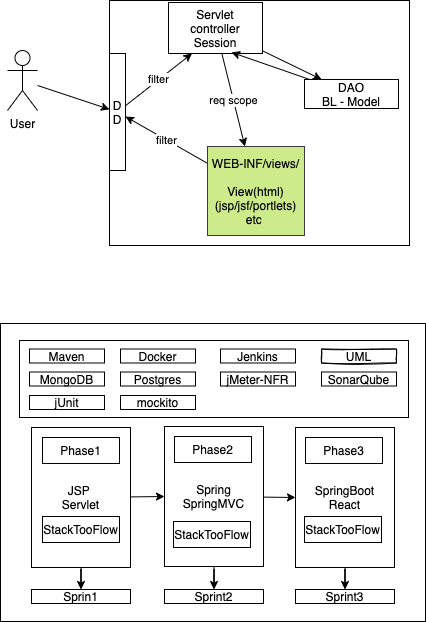

The diagram above was exported from draw.io. Its source (the exported page's mxGraphModel, read from the mxfile embedded in the PNG):
<mxGraphModel dx="458" dy="405" grid="0" gridSize="10" guides="1" tooltips="1" connect="1" arrows="1" fold="1" page="1" pageScale="1" pageWidth="827" pageHeight="1169" math="0" shadow="0">
  <root>
    <mxCell id="0" />
    <mxCell id="1" parent="0" />
    <mxCell id="46" value="" style="rounded=0;whiteSpace=wrap;html=1;" vertex="1" parent="1">
      <mxGeometry x="20" y="395" width="425" height="298" as="geometry" />
    </mxCell>
    <mxCell id="2" value="" style="rounded=0;whiteSpace=wrap;html=1;" parent="1" vertex="1">
      <mxGeometry x="129" y="72" width="300" height="245" as="geometry" />
    </mxCell>
    <mxCell id="13" style="edgeStyle=none;rounded=0;orthogonalLoop=1;jettySize=auto;html=1;" parent="1" source="3" target="8" edge="1">
      <mxGeometry relative="1" as="geometry" />
    </mxCell>
    <mxCell id="3" value="User" style="shape=umlActor;verticalLabelPosition=bottom;verticalAlign=top;html=1;outlineConnect=0;" parent="1" vertex="1">
      <mxGeometry x="27" y="122" width="30" height="60" as="geometry" />
    </mxCell>
    <mxCell id="11" style="edgeStyle=none;rounded=0;orthogonalLoop=1;jettySize=auto;html=1;" parent="1" source="4" target="5" edge="1">
      <mxGeometry relative="1" as="geometry" />
    </mxCell>
    <mxCell id="15" value="req scope" style="edgeStyle=none;rounded=0;orthogonalLoop=1;jettySize=auto;html=1;" parent="1" source="4" target="6" edge="1">
      <mxGeometry relative="1" as="geometry" />
    </mxCell>
    <mxCell id="4" value="Servlet&lt;br&gt;controller&lt;br&gt;Session" style="rounded=0;whiteSpace=wrap;html=1;" parent="1" vertex="1">
      <mxGeometry x="188" y="74" width="94" height="51" as="geometry" />
    </mxCell>
    <mxCell id="12" style="edgeStyle=none;rounded=0;orthogonalLoop=1;jettySize=auto;html=1;entryX=0.67;entryY=0.978;entryDx=0;entryDy=0;entryPerimeter=0;" parent="1" source="5" target="4" edge="1">
      <mxGeometry relative="1" as="geometry" />
    </mxCell>
    <mxCell id="5" value="DAO&lt;br&gt;BL - Model" style="rounded=0;whiteSpace=wrap;html=1;" parent="1" vertex="1">
      <mxGeometry x="324" y="151" width="94" height="29" as="geometry" />
    </mxCell>
    <mxCell id="14" value="filter" style="edgeStyle=none;rounded=0;orthogonalLoop=1;jettySize=auto;html=1;" parent="1" source="6" target="8" edge="1">
      <mxGeometry relative="1" as="geometry" />
    </mxCell>
    <mxCell id="6" value="&lt;font color=&quot;#000000&quot;&gt;WEB-INF/views/&lt;br&gt;&lt;br&gt;View(html)&lt;br&gt;(jsp/jsf/portlets) etc&amp;nbsp;&lt;/font&gt;" style="rounded=0;whiteSpace=wrap;html=1;fillColor=#cdeb8b;strokeColor=#36393d;" parent="1" vertex="1">
      <mxGeometry x="227" y="218" width="97" height="89" as="geometry" />
    </mxCell>
    <mxCell id="10" value="filter" style="edgeStyle=none;rounded=0;orthogonalLoop=1;jettySize=auto;html=1;entryX=0.25;entryY=1;entryDx=0;entryDy=0;" parent="1" source="8" target="4" edge="1">
      <mxGeometry relative="1" as="geometry" />
    </mxCell>
    <mxCell id="8" value="D&lt;br&gt;D" style="rounded=0;whiteSpace=wrap;html=1;" parent="1" vertex="1">
      <mxGeometry x="129" y="125" width="16" height="117" as="geometry" />
    </mxCell>
    <mxCell id="17" value="" style="rounded=0;whiteSpace=wrap;html=1;" vertex="1" parent="1">
      <mxGeometry x="39" y="412" width="389" height="77" as="geometry" />
    </mxCell>
    <mxCell id="18" value="Maven" style="rounded=0;whiteSpace=wrap;html=1;" vertex="1" parent="1">
      <mxGeometry x="49" y="420.5" width="75" height="14" as="geometry" />
    </mxCell>
    <mxCell id="19" value="Docker" style="rounded=0;whiteSpace=wrap;html=1;" vertex="1" parent="1">
      <mxGeometry x="140" y="420.5" width="75" height="14" as="geometry" />
    </mxCell>
    <mxCell id="20" value="Jenkins" style="rounded=0;whiteSpace=wrap;html=1;" vertex="1" parent="1">
      <mxGeometry x="240" y="420.5" width="75" height="14" as="geometry" />
    </mxCell>
    <mxCell id="21" value="UML" style="rounded=0;whiteSpace=wrap;html=1;glass=0;sketch=1;shadow=0;" vertex="1" parent="1">
      <mxGeometry x="341" y="420.5" width="75" height="14" as="geometry" />
    </mxCell>
    <mxCell id="22" value="MongoDB" style="rounded=0;whiteSpace=wrap;html=1;" vertex="1" parent="1">
      <mxGeometry x="49" y="443.5" width="75" height="14" as="geometry" />
    </mxCell>
    <mxCell id="23" value="Postgres" style="rounded=0;whiteSpace=wrap;html=1;" vertex="1" parent="1">
      <mxGeometry x="140" y="443.5" width="75" height="14" as="geometry" />
    </mxCell>
    <mxCell id="37" value="" style="edgeStyle=orthogonalEdgeStyle;rounded=0;orthogonalLoop=1;jettySize=auto;html=1;" edge="1" parent="1" source="24" target="36">
      <mxGeometry relative="1" as="geometry" />
    </mxCell>
    <mxCell id="42" style="rounded=0;orthogonalLoop=1;jettySize=auto;html=1;entryX=0;entryY=0.5;entryDx=0;entryDy=0;" edge="1" parent="1" source="24" target="27">
      <mxGeometry relative="1" as="geometry" />
    </mxCell>
    <mxCell id="40" value="" style="edgeStyle=orthogonalEdgeStyle;rounded=0;orthogonalLoop=1;jettySize=auto;html=1;" edge="1" parent="1" source="27" target="38">
      <mxGeometry relative="1" as="geometry" />
    </mxCell>
    <mxCell id="43" style="rounded=0;orthogonalLoop=1;jettySize=auto;html=1;entryX=0;entryY=0.5;entryDx=0;entryDy=0;" edge="1" parent="1" source="27" target="31">
      <mxGeometry relative="1" as="geometry" />
    </mxCell>
    <mxCell id="41" value="" style="edgeStyle=orthogonalEdgeStyle;rounded=0;orthogonalLoop=1;jettySize=auto;html=1;" edge="1" parent="1" source="31" target="39">
      <mxGeometry relative="1" as="geometry" />
    </mxCell>
    <mxCell id="34" value="jMeter-NFR" style="rounded=0;whiteSpace=wrap;html=1;" vertex="1" parent="1">
      <mxGeometry x="240" y="443.5" width="75" height="14" as="geometry" />
    </mxCell>
    <mxCell id="35" value="SonarQube" style="rounded=0;whiteSpace=wrap;html=1;" vertex="1" parent="1">
      <mxGeometry x="341" y="443.5" width="75" height="14" as="geometry" />
    </mxCell>
    <mxCell id="36" value="Sprin1" style="rounded=0;whiteSpace=wrap;html=1;" vertex="1" parent="1">
      <mxGeometry x="51" y="661" width="99" height="14" as="geometry" />
    </mxCell>
    <mxCell id="38" value="Sprint2" style="rounded=0;whiteSpace=wrap;html=1;" vertex="1" parent="1">
      <mxGeometry x="184" y="661" width="99" height="14" as="geometry" />
    </mxCell>
    <mxCell id="39" value="Sprint3" style="rounded=0;whiteSpace=wrap;html=1;" vertex="1" parent="1">
      <mxGeometry x="315" y="661" width="99" height="14" as="geometry" />
    </mxCell>
    <mxCell id="44" value="jUnit" style="rounded=0;whiteSpace=wrap;html=1;" vertex="1" parent="1">
      <mxGeometry x="49" y="467" width="75" height="14" as="geometry" />
    </mxCell>
    <mxCell id="45" value="mockito" style="rounded=0;whiteSpace=wrap;html=1;" vertex="1" parent="1">
      <mxGeometry x="140" y="467" width="75" height="14" as="geometry" />
    </mxCell>
    <mxCell id="47" value="" style="group" vertex="1" connectable="0" parent="1">
      <mxGeometry x="52" y="499" width="99" height="140" as="geometry" />
    </mxCell>
    <mxCell id="24" value="JSP&amp;nbsp;&lt;br&gt;Servlet&lt;br&gt;" style="rounded=0;whiteSpace=wrap;html=1;" vertex="1" parent="47">
      <mxGeometry x="-1" width="99" height="140" as="geometry" />
    </mxCell>
    <mxCell id="25" value="Phase1" style="rounded=0;whiteSpace=wrap;html=1;" vertex="1" parent="47">
      <mxGeometry x="10" y="10" width="77" height="26" as="geometry" />
    </mxCell>
    <mxCell id="26" value="StackTooFlow" style="rounded=0;whiteSpace=wrap;html=1;" vertex="1" parent="47">
      <mxGeometry x="10" y="89" width="77" height="26" as="geometry" />
    </mxCell>
    <mxCell id="48" value="" style="group" vertex="1" connectable="0" parent="1">
      <mxGeometry x="184" y="498" width="99" height="140" as="geometry" />
    </mxCell>
    <mxCell id="27" value="Spring&lt;br&gt;SpringMVC" style="rounded=0;whiteSpace=wrap;html=1;" vertex="1" parent="48">
      <mxGeometry width="99" height="140" as="geometry" />
    </mxCell>
    <mxCell id="28" value="Phase2" style="rounded=0;whiteSpace=wrap;html=1;" vertex="1" parent="48">
      <mxGeometry x="10" y="10" width="77" height="26" as="geometry" />
    </mxCell>
    <mxCell id="29" value="StackTooFlow" style="rounded=0;whiteSpace=wrap;html=1;" vertex="1" parent="48">
      <mxGeometry x="9" y="95" width="77" height="26" as="geometry" />
    </mxCell>
    <mxCell id="49" value="" style="group" vertex="1" connectable="0" parent="1">
      <mxGeometry x="315" y="499" width="99" height="140" as="geometry" />
    </mxCell>
    <mxCell id="31" value="SpringBoot&lt;br&gt;React" style="rounded=0;whiteSpace=wrap;html=1;" vertex="1" parent="49">
      <mxGeometry width="99" height="140" as="geometry" />
    </mxCell>
    <mxCell id="32" value="Phase3" style="rounded=0;whiteSpace=wrap;html=1;" vertex="1" parent="49">
      <mxGeometry x="10" y="10" width="77" height="26" as="geometry" />
    </mxCell>
    <mxCell id="33" value="StackTooFlow" style="rounded=0;whiteSpace=wrap;html=1;" vertex="1" parent="49">
      <mxGeometry x="9" y="89" width="77" height="26" as="geometry" />
    </mxCell>
  </root>
</mxGraphModel>